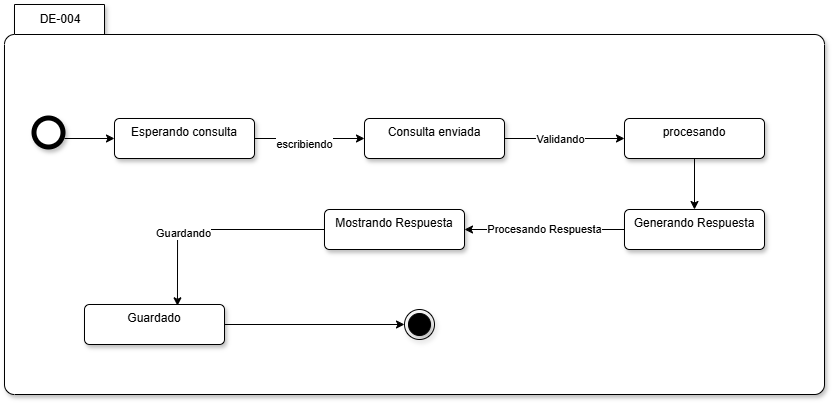

The diagram above was exported from draw.io. Its source (the exported page's mxGraphModel, read from the mxfile embedded in the PNG):
<mxGraphModel dx="1232" dy="531" grid="1" gridSize="10" guides="1" tooltips="1" connect="1" arrows="1" fold="1" page="0" pageScale="1" pageWidth="827" pageHeight="1169" math="0" shadow="0">
  <root>
    <mxCell id="0" />
    <mxCell id="1" parent="0" />
    <mxCell id="rzP0Z0lD2-1ah57359JB-1" parent="1" style="shape=folder;align=center;verticalAlign=middle;fontStyle=0;tabWidth=100;tabHeight=30;tabPosition=left;html=1;boundedLbl=1;labelInHeader=1;rounded=1;absoluteArcSize=1;arcSize=10;whiteSpace=wrap;shadow=1;" value="DE-004" vertex="1">
      <mxGeometry height="390" width="820" x="20" y="60" as="geometry" />
    </mxCell>
    <mxCell id="6hBIAMuQLIZBlsazIcYa-3" parent="1" style="ellipse;html=1;shape=endState;fillColor=strokeColor;shadow=1;" value="" vertex="1">
      <mxGeometry height="30" width="30" x="420" y="365" as="geometry" />
    </mxCell>
    <mxCell id="6hBIAMuQLIZBlsazIcYa-4" parent="1" style="shape=ellipse;html=1;dashed=0;whiteSpace=wrap;aspect=fixed;strokeWidth=5;perimeter=ellipsePerimeter;shadow=1;" value="" vertex="1">
      <mxGeometry height="29" width="29" x="50" y="174" as="geometry" />
    </mxCell>
    <mxCell id="6hBIAMuQLIZBlsazIcYa-5" edge="1" parent="1" source="6hBIAMuQLIZBlsazIcYa-7" style="edgeStyle=orthogonalEdgeStyle;rounded=0;orthogonalLoop=1;jettySize=auto;html=1;exitX=1;exitY=0.5;exitDx=0;exitDy=0;entryX=0;entryY=0.5;entryDx=0;entryDy=0;" target="6hBIAMuQLIZBlsazIcYa-10">
      <mxGeometry relative="1" as="geometry" />
    </mxCell>
    <mxCell id="6hBIAMuQLIZBlsazIcYa-6" connectable="0" parent="6hBIAMuQLIZBlsazIcYa-5" style="edgeLabel;html=1;align=center;verticalAlign=middle;resizable=0;points=[];" value="escribiendo" vertex="1">
      <mxGeometry relative="1" x="-0.099" y="-5" as="geometry">
        <mxPoint as="offset" />
      </mxGeometry>
    </mxCell>
    <mxCell id="6hBIAMuQLIZBlsazIcYa-7" parent="1" style="html=1;align=center;verticalAlign=top;rounded=1;absoluteArcSize=1;arcSize=10;dashed=0;whiteSpace=wrap;shadow=1;" value="Esperando consulta" vertex="1">
      <mxGeometry height="40" width="140" x="130" y="174" as="geometry" />
    </mxCell>
    <mxCell id="bA7C_M6x7KO0WdcSosuR-2" edge="1" parent="1" source="6hBIAMuQLIZBlsazIcYa-10" style="edgeStyle=orthogonalEdgeStyle;rounded=0;orthogonalLoop=1;jettySize=auto;html=1;exitX=1;exitY=0.5;exitDx=0;exitDy=0;entryX=0;entryY=0.5;entryDx=0;entryDy=0;" target="6hBIAMuQLIZBlsazIcYa-16">
      <mxGeometry relative="1" as="geometry" />
    </mxCell>
    <mxCell id="bA7C_M6x7KO0WdcSosuR-3" connectable="0" parent="bA7C_M6x7KO0WdcSosuR-2" style="edgeLabel;html=1;align=center;verticalAlign=middle;resizable=0;points=[];" value="Validando" vertex="1">
      <mxGeometry relative="1" x="-0.0833" as="geometry">
        <mxPoint as="offset" />
      </mxGeometry>
    </mxCell>
    <mxCell id="6hBIAMuQLIZBlsazIcYa-10" parent="1" style="html=1;align=center;verticalAlign=top;rounded=1;absoluteArcSize=1;arcSize=10;dashed=0;whiteSpace=wrap;shadow=1;" value="Consulta enviada" vertex="1">
      <mxGeometry height="40" width="140" x="380" y="174" as="geometry" />
    </mxCell>
    <mxCell id="6hBIAMuQLIZBlsazIcYa-16" parent="1" style="html=1;align=center;verticalAlign=top;rounded=1;absoluteArcSize=1;arcSize=10;dashed=0;whiteSpace=wrap;shadow=1;" value="procesando" vertex="1">
      <mxGeometry height="40" width="140" x="640" y="174" as="geometry" />
    </mxCell>
    <mxCell id="6hBIAMuQLIZBlsazIcYa-17" edge="1" parent="1" source="6hBIAMuQLIZBlsazIcYa-18" style="edgeStyle=orthogonalEdgeStyle;rounded=0;orthogonalLoop=1;jettySize=auto;html=1;exitX=0;exitY=0.5;exitDx=0;exitDy=0;" target="6hBIAMuQLIZBlsazIcYa-22" value="Procesando Respuesta">
      <mxGeometry relative="1" as="geometry">
        <mxPoint as="offset" />
        <mxPoint x="665" y="439" as="targetPoint" />
      </mxGeometry>
    </mxCell>
    <mxCell id="6hBIAMuQLIZBlsazIcYa-18" parent="1" style="html=1;align=center;verticalAlign=top;rounded=1;absoluteArcSize=1;arcSize=10;dashed=0;whiteSpace=wrap;shadow=1;" value="Generando Respuesta" vertex="1">
      <mxGeometry height="40" width="140" x="640" y="265" as="geometry" />
    </mxCell>
    <mxCell id="6hBIAMuQLIZBlsazIcYa-22" parent="1" style="html=1;align=center;verticalAlign=top;rounded=1;absoluteArcSize=1;arcSize=10;dashed=0;whiteSpace=wrap;shadow=1;" value="Mostrando Respuesta" vertex="1">
      <mxGeometry height="40" width="140" x="340" y="265" as="geometry" />
    </mxCell>
    <mxCell id="6hBIAMuQLIZBlsazIcYa-23" edge="1" parent="1" style="edgeStyle=orthogonalEdgeStyle;rounded=0;orthogonalLoop=1;jettySize=auto;html=1;entryX=0;entryY=0.5;entryDx=0;entryDy=0;" target="6hBIAMuQLIZBlsazIcYa-7">
      <mxGeometry relative="1" as="geometry">
        <mxPoint x="80" y="194" as="sourcePoint" />
      </mxGeometry>
    </mxCell>
    <mxCell id="m0s0Jfg5hMpMN-VvBxm4-14" edge="1" parent="1" source="m0s0Jfg5hMpMN-VvBxm4-12" style="edgeStyle=orthogonalEdgeStyle;rounded=0;orthogonalLoop=1;jettySize=auto;html=1;exitX=1;exitY=0.5;exitDx=0;exitDy=0;entryX=0;entryY=0.5;entryDx=0;entryDy=0;" target="6hBIAMuQLIZBlsazIcYa-3">
      <mxGeometry relative="1" as="geometry" />
    </mxCell>
    <mxCell id="m0s0Jfg5hMpMN-VvBxm4-12" parent="1" style="html=1;align=center;verticalAlign=top;rounded=1;absoluteArcSize=1;arcSize=10;dashed=0;whiteSpace=wrap;shadow=1;" value="Guardado" vertex="1">
      <mxGeometry height="40" width="140" x="100" y="360" as="geometry" />
    </mxCell>
    <mxCell id="bA7C_M6x7KO0WdcSosuR-4" edge="1" parent="1" source="6hBIAMuQLIZBlsazIcYa-16" style="edgeStyle=orthogonalEdgeStyle;rounded=0;orthogonalLoop=1;jettySize=auto;html=1;exitX=0.5;exitY=1;exitDx=0;exitDy=0;entryX=0.5;entryY=0;entryDx=0;entryDy=0;" target="6hBIAMuQLIZBlsazIcYa-18">
      <mxGeometry relative="1" as="geometry">
        <mxPoint x="710" y="240" as="targetPoint" />
      </mxGeometry>
    </mxCell>
    <mxCell id="bA7C_M6x7KO0WdcSosuR-5" edge="1" parent="1" source="6hBIAMuQLIZBlsazIcYa-22" style="edgeStyle=orthogonalEdgeStyle;rounded=0;orthogonalLoop=1;jettySize=auto;html=1;exitX=0;exitY=0.5;exitDx=0;exitDy=0;entryX=0.664;entryY=0.033;entryDx=0;entryDy=0;entryPerimeter=0;" target="m0s0Jfg5hMpMN-VvBxm4-12">
      <mxGeometry relative="1" as="geometry" />
    </mxCell>
    <mxCell id="sOBQW8NbNLK9nrzntGuG-1" connectable="0" parent="bA7C_M6x7KO0WdcSosuR-5" style="edgeLabel;html=1;align=center;verticalAlign=middle;resizable=0;points=[];" value="Guardando" vertex="1">
      <mxGeometry relative="1" x="0.2626" y="3" as="geometry">
        <mxPoint as="offset" />
      </mxGeometry>
    </mxCell>
  </root>
</mxGraphModel>